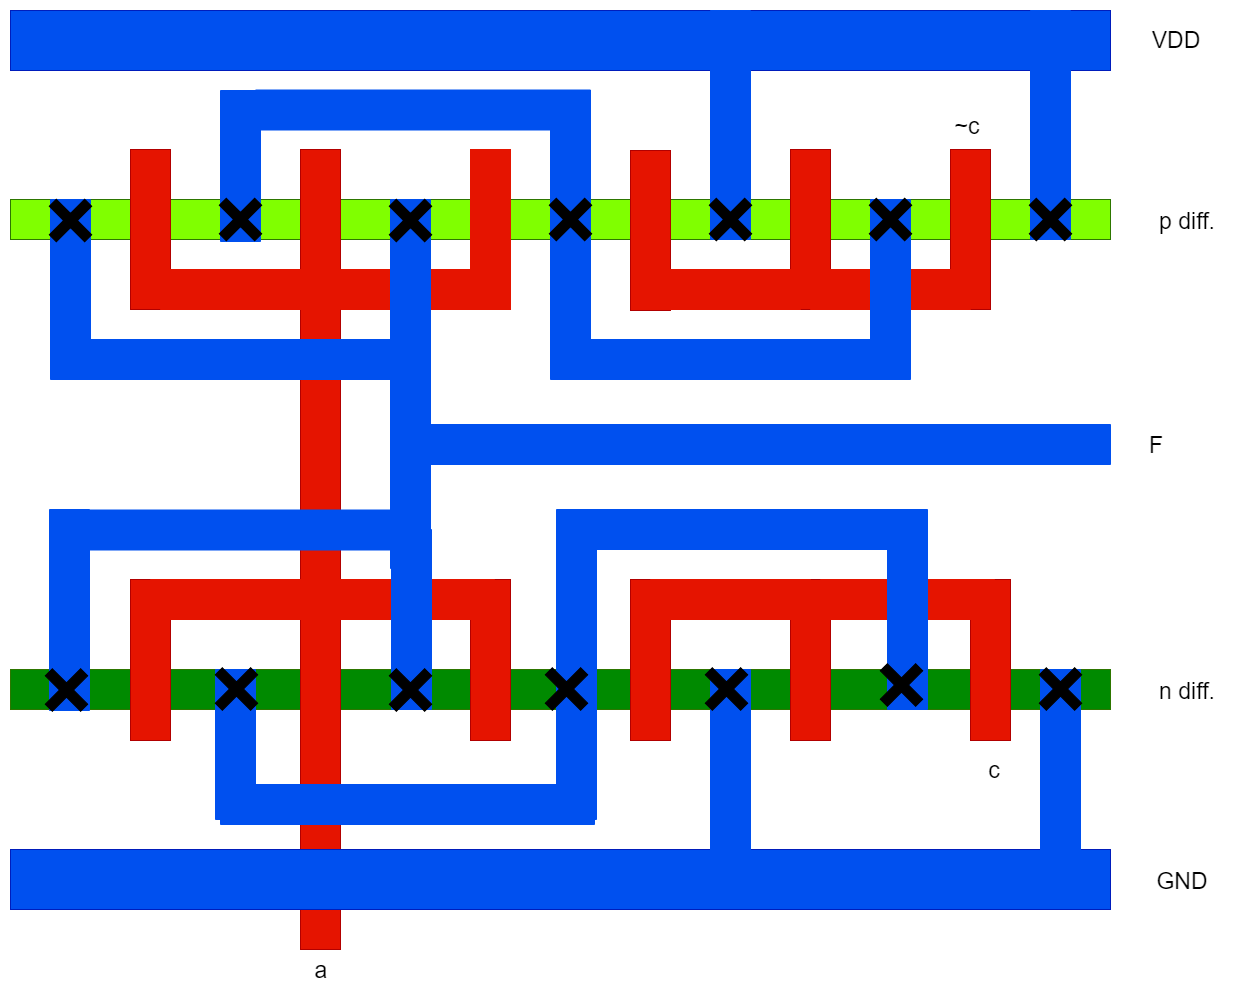

The diagram above was exported from draw.io. Its source (the exported page's mxGraphModel, read from the mxfile embedded in the PNG):
<mxGraphModel dx="1680" dy="968" grid="1" gridSize="10" guides="1" tooltips="1" connect="1" arrows="1" fold="1" page="1" pageScale="1" pageWidth="850" pageHeight="1100" math="0" shadow="0">
  <root>
    <mxCell id="0" />
    <mxCell id="1" parent="0" />
    <mxCell id="K7BzMdv6NZafQ5UoSbIN-1" value="" style="rounded=0;whiteSpace=wrap;html=1;fillColor=#80FF00;strokeColor=#2D7600;fontColor=#ffffff;" vertex="1" parent="1">
      <mxGeometry x="90" y="230" width="1100" height="40" as="geometry" />
    </mxCell>
    <mxCell id="K7BzMdv6NZafQ5UoSbIN-2" value="" style="rounded=0;whiteSpace=wrap;html=1;fillColor=#008A00;strokeColor=#2D7600;fontColor=#ffffff;" vertex="1" parent="1">
      <mxGeometry x="90" y="700" width="1100" height="40" as="geometry" />
    </mxCell>
    <mxCell id="K7BzMdv6NZafQ5UoSbIN-3" value="" style="rounded=0;whiteSpace=wrap;html=1;fillColor=#e51400;strokeColor=#B20000;fontColor=#ffffff;" vertex="1" parent="1">
      <mxGeometry x="380" y="180" width="40" height="800" as="geometry" />
    </mxCell>
    <mxCell id="K7BzMdv6NZafQ5UoSbIN-4" value="" style="rounded=0;whiteSpace=wrap;html=1;fillColor=#e51400;strokeColor=#B20000;fontColor=#ffffff;" vertex="1" parent="1">
      <mxGeometry x="550" y="610" width="40" height="161" as="geometry" />
    </mxCell>
    <mxCell id="K7BzMdv6NZafQ5UoSbIN-5" value="" style="rounded=0;whiteSpace=wrap;html=1;fillColor=#0050ef;strokeColor=#001DBC;fontColor=#ffffff;" vertex="1" parent="1">
      <mxGeometry x="90" y="41" width="1100" height="60" as="geometry" />
    </mxCell>
    <mxCell id="K7BzMdv6NZafQ5UoSbIN-6" value="&lt;font style=&quot;font-size: 23px&quot;&gt;VDD&lt;/font&gt;" style="text;html=1;strokeColor=none;fillColor=none;align=center;verticalAlign=middle;whiteSpace=wrap;rounded=0;" vertex="1" parent="1">
      <mxGeometry x="1235" y="60.5" width="40" height="20" as="geometry" />
    </mxCell>
    <mxCell id="K7BzMdv6NZafQ5UoSbIN-7" value="&lt;span style=&quot;font-size: 23px&quot;&gt;F&lt;/span&gt;" style="text;html=1;strokeColor=none;fillColor=none;align=center;verticalAlign=middle;whiteSpace=wrap;rounded=0;" vertex="1" parent="1">
      <mxGeometry x="1215" y="465" width="40" height="20" as="geometry" />
    </mxCell>
    <mxCell id="K7BzMdv6NZafQ5UoSbIN-8" value="&lt;font style=&quot;font-size: 23px&quot;&gt;GND&lt;/font&gt;" style="text;html=1;strokeColor=none;fillColor=none;align=center;verticalAlign=middle;whiteSpace=wrap;rounded=0;" vertex="1" parent="1">
      <mxGeometry x="1242" y="901" width="40" height="20" as="geometry" />
    </mxCell>
    <mxCell id="K7BzMdv6NZafQ5UoSbIN-9" value="&lt;span style=&quot;font-size: 23px&quot;&gt;p diff.&lt;/span&gt;" style="text;html=1;strokeColor=none;fillColor=none;align=center;verticalAlign=middle;whiteSpace=wrap;rounded=0;" vertex="1" parent="1">
      <mxGeometry x="1232" y="241" width="70" height="20" as="geometry" />
    </mxCell>
    <mxCell id="K7BzMdv6NZafQ5UoSbIN-10" value="&lt;span style=&quot;font-size: 23px&quot;&gt;n diff.&lt;/span&gt;" style="text;html=1;strokeColor=none;fillColor=none;align=center;verticalAlign=middle;whiteSpace=wrap;rounded=0;" vertex="1" parent="1">
      <mxGeometry x="1232" y="711" width="70" height="20" as="geometry" />
    </mxCell>
    <mxCell id="K7BzMdv6NZafQ5UoSbIN-11" value="" style="rounded=0;whiteSpace=wrap;html=1;fillColor=#e51400;strokeColor=#B20000;fontColor=#ffffff;overflow=visible;" vertex="1" parent="1">
      <mxGeometry x="1030" y="180" width="40" height="160" as="geometry" />
    </mxCell>
    <mxCell id="K7BzMdv6NZafQ5UoSbIN-13" value="&lt;span style=&quot;font-size: 23px&quot;&gt;~c&lt;/span&gt;" style="text;html=1;strokeColor=none;fillColor=none;align=center;verticalAlign=middle;whiteSpace=wrap;rounded=0;" vertex="1" parent="1">
      <mxGeometry x="1026" y="146" width="40" height="20" as="geometry" />
    </mxCell>
    <mxCell id="K7BzMdv6NZafQ5UoSbIN-14" value="&lt;font style=&quot;font-size: 23px&quot;&gt;a&lt;/font&gt;" style="text;html=1;strokeColor=none;fillColor=none;align=center;verticalAlign=middle;whiteSpace=wrap;rounded=0;" vertex="1" parent="1">
      <mxGeometry x="380" y="990" width="40" height="20" as="geometry" />
    </mxCell>
    <mxCell id="K7BzMdv6NZafQ5UoSbIN-15" value="&lt;span style=&quot;font-size: 23px&quot;&gt;c&lt;/span&gt;" style="text;html=1;strokeColor=none;fillColor=none;align=center;verticalAlign=middle;whiteSpace=wrap;rounded=0;" vertex="1" parent="1">
      <mxGeometry x="1054" y="790" width="40" height="20" as="geometry" />
    </mxCell>
    <mxCell id="K7BzMdv6NZafQ5UoSbIN-16" value="" style="rounded=0;whiteSpace=wrap;html=1;fillColor=#0050ef;strokeColor=#001DBC;fontColor=#ffffff;" vertex="1" parent="1">
      <mxGeometry x="90" y="880" width="1100" height="60" as="geometry" />
    </mxCell>
    <mxCell id="K7BzMdv6NZafQ5UoSbIN-17" value="" style="rounded=0;whiteSpace=wrap;html=1;fillColor=#e51400;strokeColor=#B20000;fontColor=#ffffff;overflow=visible;" vertex="1" parent="1">
      <mxGeometry x="870" y="180" width="40" height="160" as="geometry" />
    </mxCell>
    <mxCell id="K7BzMdv6NZafQ5UoSbIN-18" value="" style="rounded=0;whiteSpace=wrap;html=1;fillColor=#e51400;strokeColor=#B20000;fontColor=#ffffff;" vertex="1" parent="1">
      <mxGeometry x="870" y="610" width="40" height="161" as="geometry" />
    </mxCell>
    <mxCell id="K7BzMdv6NZafQ5UoSbIN-19" value="" style="rounded=0;whiteSpace=wrap;html=1;fillColor=#E51400;strokeColor=#E51400;fontColor=#ffffff;overflow=visible;direction=south;" vertex="1" parent="1">
      <mxGeometry x="890" y="300" width="160" height="40" as="geometry" />
    </mxCell>
    <mxCell id="K7BzMdv6NZafQ5UoSbIN-20" value="" style="rounded=0;whiteSpace=wrap;html=1;fillColor=#E51400;strokeColor=#E51400;fontColor=#ffffff;overflow=visible;direction=south;" vertex="1" parent="1">
      <mxGeometry x="414" y="610" width="160" height="40" as="geometry" />
    </mxCell>
    <mxCell id="K7BzMdv6NZafQ5UoSbIN-21" value="" style="rounded=0;whiteSpace=wrap;html=1;fillColor=#e51400;strokeColor=#B20000;fontColor=#ffffff;overflow=visible;" vertex="1" parent="1">
      <mxGeometry x="210" y="180" width="40" height="160" as="geometry" />
    </mxCell>
    <mxCell id="K7BzMdv6NZafQ5UoSbIN-22" value="" style="rounded=0;whiteSpace=wrap;html=1;fillColor=#E51400;strokeColor=#E51400;fontColor=#ffffff;overflow=visible;direction=south;" vertex="1" parent="1">
      <mxGeometry x="240" y="300" width="160" height="40" as="geometry" />
    </mxCell>
    <mxCell id="K7BzMdv6NZafQ5UoSbIN-23" value="" style="rounded=0;whiteSpace=wrap;html=1;fillColor=#e51400;strokeColor=#B20000;fontColor=#ffffff;" vertex="1" parent="1">
      <mxGeometry x="210" y="610" width="40" height="161" as="geometry" />
    </mxCell>
    <mxCell id="K7BzMdv6NZafQ5UoSbIN-24" value="" style="rounded=0;whiteSpace=wrap;html=1;fillColor=#E51400;strokeColor=#E51400;fontColor=#ffffff;overflow=visible;direction=south;" vertex="1" parent="1">
      <mxGeometry x="230" y="610" width="160" height="40" as="geometry" />
    </mxCell>
    <mxCell id="K7BzMdv6NZafQ5UoSbIN-50" value="" style="rounded=0;whiteSpace=wrap;html=1;fillColor=#e51400;strokeColor=#B20000;fontColor=#ffffff;overflow=visible;" vertex="1" parent="1">
      <mxGeometry x="710" y="181" width="40" height="160" as="geometry" />
    </mxCell>
    <mxCell id="K7BzMdv6NZafQ5UoSbIN-51" value="" style="rounded=0;whiteSpace=wrap;html=1;fillColor=#E51400;strokeColor=#E51400;fontColor=#ffffff;overflow=visible;direction=south;" vertex="1" parent="1">
      <mxGeometry x="720" y="300" width="160" height="40" as="geometry" />
    </mxCell>
    <mxCell id="K7BzMdv6NZafQ5UoSbIN-52" value="" style="rounded=0;whiteSpace=wrap;html=1;fillColor=#E51400;strokeColor=#E51400;fontColor=#ffffff;overflow=visible;direction=south;" vertex="1" parent="1">
      <mxGeometry x="420" y="300" width="160" height="40" as="geometry" />
    </mxCell>
    <mxCell id="K7BzMdv6NZafQ5UoSbIN-54" value="" style="rounded=0;whiteSpace=wrap;html=1;fillColor=#E51400;strokeColor=#E51400;fontColor=#ffffff;overflow=visible;" vertex="1" parent="1">
      <mxGeometry x="550" y="180" width="40" height="160" as="geometry" />
    </mxCell>
    <mxCell id="K7BzMdv6NZafQ5UoSbIN-58" value="" style="rounded=0;whiteSpace=wrap;html=1;fillColor=#e51400;strokeColor=#B20000;fontColor=#ffffff;" vertex="1" parent="1">
      <mxGeometry x="1050" y="610" width="40" height="161" as="geometry" />
    </mxCell>
    <mxCell id="K7BzMdv6NZafQ5UoSbIN-59" value="" style="rounded=0;whiteSpace=wrap;html=1;fillColor=#E51400;strokeColor=#E51400;fontColor=#ffffff;overflow=visible;direction=south;" vertex="1" parent="1">
      <mxGeometry x="900" y="610" width="174" height="40" as="geometry" />
    </mxCell>
    <mxCell id="K7BzMdv6NZafQ5UoSbIN-60" value="" style="rounded=0;whiteSpace=wrap;html=1;fillColor=#e51400;strokeColor=#B20000;fontColor=#ffffff;" vertex="1" parent="1">
      <mxGeometry x="710" y="610" width="40" height="161" as="geometry" />
    </mxCell>
    <mxCell id="K7BzMdv6NZafQ5UoSbIN-61" value="" style="rounded=0;whiteSpace=wrap;html=1;fillColor=#E51400;strokeColor=#E51400;fontColor=#ffffff;overflow=visible;direction=south;" vertex="1" parent="1">
      <mxGeometry x="730" y="610" width="160" height="40" as="geometry" />
    </mxCell>
    <mxCell id="K7BzMdv6NZafQ5UoSbIN-64" value="" style="rounded=0;whiteSpace=wrap;html=1;fillColor=#0050ef;strokeColor=#0050EF;fontColor=#ffffff;direction=south;" vertex="1" parent="1">
      <mxGeometry x="1110" y="41" width="40" height="229" as="geometry" />
    </mxCell>
    <mxCell id="K7BzMdv6NZafQ5UoSbIN-65" value="" style="rounded=0;whiteSpace=wrap;html=1;fillColor=#0050ef;strokeColor=#0050EF;fontColor=#ffffff;direction=south;" vertex="1" parent="1">
      <mxGeometry x="790" y="41" width="40" height="229" as="geometry" />
    </mxCell>
    <mxCell id="K7BzMdv6NZafQ5UoSbIN-66" value="" style="rounded=0;whiteSpace=wrap;html=1;fillColor=#0050ef;strokeColor=#0050EF;fontColor=#ffffff;direction=south;" vertex="1" parent="1">
      <mxGeometry x="950" y="230" width="40" height="180" as="geometry" />
    </mxCell>
    <mxCell id="K7BzMdv6NZafQ5UoSbIN-67" value="" style="rounded=0;whiteSpace=wrap;html=1;fillColor=#0050ef;strokeColor=#0050EF;fontColor=#ffffff;direction=south;" vertex="1" parent="1">
      <mxGeometry x="630" y="230" width="40" height="180" as="geometry" />
    </mxCell>
    <mxCell id="K7BzMdv6NZafQ5UoSbIN-68" value="" style="rounded=0;whiteSpace=wrap;html=1;fillColor=#0050ef;strokeColor=#0050EF;fontColor=#ffffff;direction=west;" vertex="1" parent="1">
      <mxGeometry x="636" y="370" width="335" height="40" as="geometry" />
    </mxCell>
    <mxCell id="K7BzMdv6NZafQ5UoSbIN-70" value="" style="rounded=0;whiteSpace=wrap;html=1;fillColor=#0050ef;strokeColor=#0050EF;fontColor=#ffffff;direction=north;rotation=180;flipV=0;" vertex="1" parent="1">
      <mxGeometry x="300" y="121" width="40" height="151" as="geometry" />
    </mxCell>
    <mxCell id="K7BzMdv6NZafQ5UoSbIN-71" value="" style="rounded=0;whiteSpace=wrap;html=1;fillColor=#0050ef;strokeColor=#0050EF;fontColor=#ffffff;direction=north;rotation=180;flipV=0;" vertex="1" parent="1">
      <mxGeometry x="630" y="140" width="40" height="180" as="geometry" />
    </mxCell>
    <mxCell id="K7BzMdv6NZafQ5UoSbIN-72" value="" style="rounded=0;whiteSpace=wrap;html=1;fillColor=#0050ef;strokeColor=#0050EF;fontColor=#ffffff;direction=east;rotation=180;flipV=0;" vertex="1" parent="1">
      <mxGeometry x="335" y="120.5" width="335" height="40" as="geometry" />
    </mxCell>
    <mxCell id="K7BzMdv6NZafQ5UoSbIN-74" value="" style="rounded=0;whiteSpace=wrap;html=1;fillColor=#0050ef;strokeColor=#0050EF;fontColor=#ffffff;direction=south;" vertex="1" parent="1">
      <mxGeometry x="470" y="230" width="40" height="180" as="geometry" />
    </mxCell>
    <mxCell id="K7BzMdv6NZafQ5UoSbIN-75" value="" style="rounded=0;whiteSpace=wrap;html=1;fillColor=#0050ef;strokeColor=#0050EF;fontColor=#ffffff;direction=south;" vertex="1" parent="1">
      <mxGeometry x="130" y="230" width="40" height="180" as="geometry" />
    </mxCell>
    <mxCell id="K7BzMdv6NZafQ5UoSbIN-76" value="" style="rounded=0;whiteSpace=wrap;html=1;fillColor=#0050ef;strokeColor=#0050EF;fontColor=#ffffff;direction=west;" vertex="1" parent="1">
      <mxGeometry x="156" y="370" width="335" height="40" as="geometry" />
    </mxCell>
    <mxCell id="K7BzMdv6NZafQ5UoSbIN-77" value="" style="rounded=0;whiteSpace=wrap;html=1;fillColor=#0050ef;strokeColor=#0050EF;fontColor=#ffffff;direction=south;" vertex="1" parent="1">
      <mxGeometry x="790" y="700" width="40" height="229" as="geometry" />
    </mxCell>
    <mxCell id="K7BzMdv6NZafQ5UoSbIN-78" value="" style="rounded=0;whiteSpace=wrap;html=1;fillColor=#0050ef;strokeColor=#0050EF;fontColor=#ffffff;direction=south;" vertex="1" parent="1">
      <mxGeometry x="1120" y="700" width="40" height="229" as="geometry" />
    </mxCell>
    <mxCell id="K7BzMdv6NZafQ5UoSbIN-79" value="" style="rounded=0;whiteSpace=wrap;html=1;fillColor=#0050ef;strokeColor=#0050EF;fontColor=#ffffff;direction=south;" vertex="1" parent="1">
      <mxGeometry x="967" y="560" width="40" height="180" as="geometry" />
    </mxCell>
    <mxCell id="K7BzMdv6NZafQ5UoSbIN-80" value="" style="rounded=0;whiteSpace=wrap;html=1;fillColor=#0050ef;strokeColor=#0050EF;fontColor=#ffffff;direction=west;" vertex="1" parent="1">
      <mxGeometry x="672" y="540" width="335" height="40" as="geometry" />
    </mxCell>
    <mxCell id="K7BzMdv6NZafQ5UoSbIN-84" value="" style="rounded=0;whiteSpace=wrap;html=1;fillColor=#0050ef;strokeColor=#0050EF;fontColor=#ffffff;direction=south;" vertex="1" parent="1">
      <mxGeometry x="636" y="540" width="40" height="200" as="geometry" />
    </mxCell>
    <mxCell id="K7BzMdv6NZafQ5UoSbIN-85" value="" style="rounded=0;whiteSpace=wrap;html=1;fillColor=#0050ef;strokeColor=#0050EF;fontColor=#ffffff;direction=south;" vertex="1" parent="1">
      <mxGeometry x="636" y="690" width="40" height="160" as="geometry" />
    </mxCell>
    <mxCell id="K7BzMdv6NZafQ5UoSbIN-86" value="" style="rounded=0;whiteSpace=wrap;html=1;fillColor=#0050ef;strokeColor=#0050EF;fontColor=#ffffff;direction=south;" vertex="1" parent="1">
      <mxGeometry x="295" y="700" width="40" height="150" as="geometry" />
    </mxCell>
    <mxCell id="K7BzMdv6NZafQ5UoSbIN-87" value="" style="rounded=0;whiteSpace=wrap;html=1;fillColor=#0050ef;strokeColor=#0050EF;fontColor=#ffffff;direction=west;" vertex="1" parent="1">
      <mxGeometry x="300" y="815" width="374" height="40" as="geometry" />
    </mxCell>
    <mxCell id="K7BzMdv6NZafQ5UoSbIN-88" value="" style="rounded=0;whiteSpace=wrap;html=1;fillColor=#0050ef;strokeColor=#0050EF;fontColor=#ffffff;direction=north;rotation=180;flipV=0;" vertex="1" parent="1">
      <mxGeometry x="129" y="540" width="40" height="201" as="geometry" />
    </mxCell>
    <mxCell id="K7BzMdv6NZafQ5UoSbIN-89" value="" style="rounded=0;whiteSpace=wrap;html=1;fillColor=#0050ef;strokeColor=#0050EF;fontColor=#ffffff;direction=north;rotation=180;flipV=0;" vertex="1" parent="1">
      <mxGeometry x="471" y="560" width="40" height="180" as="geometry" />
    </mxCell>
    <mxCell id="K7BzMdv6NZafQ5UoSbIN-90" value="" style="rounded=0;whiteSpace=wrap;html=1;fillColor=#0050ef;strokeColor=#0050EF;fontColor=#ffffff;direction=east;rotation=180;flipV=0;" vertex="1" parent="1">
      <mxGeometry x="169" y="540.5" width="335" height="40" as="geometry" />
    </mxCell>
    <mxCell id="K7BzMdv6NZafQ5UoSbIN-92" value="" style="rounded=0;whiteSpace=wrap;html=1;fillColor=#0050ef;strokeColor=#0050EF;fontColor=#ffffff;direction=south;" vertex="1" parent="1">
      <mxGeometry x="470" y="370" width="40" height="229" as="geometry" />
    </mxCell>
    <mxCell id="K7BzMdv6NZafQ5UoSbIN-95" value="" style="rounded=0;whiteSpace=wrap;html=1;fillColor=#0050ef;strokeColor=#0050EF;fontColor=#ffffff;direction=west;" vertex="1" parent="1">
      <mxGeometry x="475" y="455" width="715" height="40" as="geometry" />
    </mxCell>
    <mxCell id="K7BzMdv6NZafQ5UoSbIN-99" value="" style="shape=cross;whiteSpace=wrap;html=1;strokeColor=#000000;fillColor=#000000;rotation=45;" vertex="1" parent="1">
      <mxGeometry x="125" y="226" width="50" height="50" as="geometry" />
    </mxCell>
    <mxCell id="K7BzMdv6NZafQ5UoSbIN-100" value="" style="shape=cross;whiteSpace=wrap;html=1;strokeColor=#000000;fillColor=#000000;rotation=45;" vertex="1" parent="1">
      <mxGeometry x="295" y="225" width="50" height="50" as="geometry" />
    </mxCell>
    <mxCell id="K7BzMdv6NZafQ5UoSbIN-101" value="" style="shape=cross;whiteSpace=wrap;html=1;strokeColor=#000000;fillColor=#000000;rotation=45;" vertex="1" parent="1">
      <mxGeometry x="465" y="226" width="50" height="50" as="geometry" />
    </mxCell>
    <mxCell id="K7BzMdv6NZafQ5UoSbIN-102" value="" style="shape=cross;whiteSpace=wrap;html=1;strokeColor=#000000;fillColor=#000000;rotation=45;" vertex="1" parent="1">
      <mxGeometry x="625" y="225" width="50" height="50" as="geometry" />
    </mxCell>
    <mxCell id="K7BzMdv6NZafQ5UoSbIN-103" value="" style="shape=cross;whiteSpace=wrap;html=1;strokeColor=#000000;fillColor=#000000;rotation=45;" vertex="1" parent="1">
      <mxGeometry x="785" y="225" width="50" height="50" as="geometry" />
    </mxCell>
    <mxCell id="K7BzMdv6NZafQ5UoSbIN-104" value="" style="shape=cross;whiteSpace=wrap;html=1;strokeColor=#000000;fillColor=#000000;rotation=45;" vertex="1" parent="1">
      <mxGeometry x="945" y="225" width="50" height="50" as="geometry" />
    </mxCell>
    <mxCell id="K7BzMdv6NZafQ5UoSbIN-105" value="" style="shape=cross;whiteSpace=wrap;html=1;strokeColor=#000000;fillColor=#000000;rotation=45;" vertex="1" parent="1">
      <mxGeometry x="1105" y="225" width="50" height="50" as="geometry" />
    </mxCell>
    <mxCell id="K7BzMdv6NZafQ5UoSbIN-113" value="" style="shape=cross;whiteSpace=wrap;html=1;strokeColor=#000000;fillColor=#000000;rotation=45;" vertex="1" parent="1">
      <mxGeometry x="121" y="695.5" width="50" height="50" as="geometry" />
    </mxCell>
    <mxCell id="K7BzMdv6NZafQ5UoSbIN-114" value="" style="shape=cross;whiteSpace=wrap;html=1;strokeColor=#000000;fillColor=#000000;rotation=45;" vertex="1" parent="1">
      <mxGeometry x="291" y="694.5" width="50" height="50" as="geometry" />
    </mxCell>
    <mxCell id="K7BzMdv6NZafQ5UoSbIN-115" value="" style="shape=cross;whiteSpace=wrap;html=1;strokeColor=#000000;fillColor=#000000;rotation=45;" vertex="1" parent="1">
      <mxGeometry x="465" y="695.5" width="50" height="50" as="geometry" />
    </mxCell>
    <mxCell id="K7BzMdv6NZafQ5UoSbIN-116" value="" style="shape=cross;whiteSpace=wrap;html=1;strokeColor=#000000;fillColor=#000000;rotation=45;" vertex="1" parent="1">
      <mxGeometry x="621" y="694.5" width="50" height="50" as="geometry" />
    </mxCell>
    <mxCell id="K7BzMdv6NZafQ5UoSbIN-117" value="" style="shape=cross;whiteSpace=wrap;html=1;strokeColor=#000000;fillColor=#000000;rotation=45;" vertex="1" parent="1">
      <mxGeometry x="781" y="694.5" width="50" height="50" as="geometry" />
    </mxCell>
    <mxCell id="K7BzMdv6NZafQ5UoSbIN-118" value="" style="shape=cross;whiteSpace=wrap;html=1;strokeColor=#000000;fillColor=#000000;rotation=45;" vertex="1" parent="1">
      <mxGeometry x="956" y="690.5" width="50" height="50" as="geometry" />
    </mxCell>
    <mxCell id="K7BzMdv6NZafQ5UoSbIN-119" value="" style="shape=cross;whiteSpace=wrap;html=1;strokeColor=#000000;fillColor=#000000;rotation=45;" vertex="1" parent="1">
      <mxGeometry x="1115" y="694.5" width="50" height="50" as="geometry" />
    </mxCell>
  </root>
</mxGraphModel>